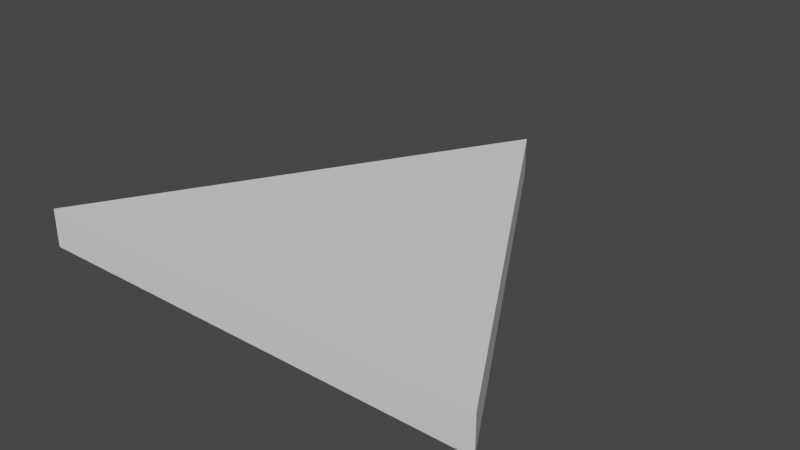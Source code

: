 # Source: Triangle.blend  (saved by Blender 2.80.39; exported with 4.5.12 LTS)
import bpy
from mathutils import Matrix  # noqa: F401  (used for matrix-valued properties, if any)

bpy.ops.wm.read_factory_settings(use_empty=True)
scene = bpy.context.scene
scene.name = 'Scene'

# ---- collections
col_collection = bpy.data.collections.new('Collection'); scene.collection.children.link(col_collection)

# ---- world
world_world = bpy.data.worlds.new('World'); scene.world = world_world
world_world.use_nodes = True; world_world.node_tree.nodes.clear()
_N = world_world.node_tree.nodes; _L = world_world.node_tree.links
n0 = _N.new('ShaderNodeOutputWorld'); n0.name = 'World Output'; n0.location = (300, 300)
n1 = _N.new('ShaderNodeBackground'); n1.name = 'Background'; n1.location = (10, 300)
n1.inputs[0].default_value = (0.05088, 0.05088, 0.05088, 1.0)
_L.new(n1.outputs[0], n0.inputs[0])
n0.is_active_output = True
world_world.color = (0.05088, 0.05088, 0.05088)
world_world.use_sun_shadow = False
world_world.sun_shadow_jitter_overblur = 0.0

# ---- meshes
me_circle = bpy.data.meshes.new('Circle')
me_circle.from_pydata([(0.0, 1.0, 0.0), (-0.866, -0.5, 0.0), (0.866, -0.5, 0.0), (-0.866, -0.5, 0.1422), (0.0, 1.0, 0.1422), (0.866, -0.5, 0.1422)], [], [(1, 0, 2), (3, 5, 4), (2, 0, 4, 5), (1, 2, 5, 3), (0, 1, 3, 4)])
_uv = me_circle.uv_layers.new(name='UVMap')
_uv.uv.foreach_set('vector', [-0.006613, 0.0004097, 0.9978, 0.000586, 0.4955, 1.003, 1.002, -0.001776, 0.4945, 1.014, -0.008522, -0.003229, 0.0, 0.0, 0.0, 0.0, 0.0, 0.0, 0.0, 0.0, 0.0, 0.0, 0.0, 0.0, 0.0, 0.0, 0.0, 0.0, 0.0, 0.0, 0.0, 0.0, 0.0, 0.0, 0.0, 0.0])
me_circle.use_remesh_preserve_volume = False
me_circle.use_remesh_preserve_attributes = False
me_circle.use_mirror_vertex_groups = False
me_circle.update()

# ---- objects
ob_triangle = bpy.data.objects.new('Triangle', me_circle)

# ---- transforms, parenting, visibility, modifiers, constraints
ob_triangle.location = (0.0, 0.0, 0.0)
ob_triangle.lineart.crease_threshold = 0.0

# ---- collection membership
col_collection.objects.link(ob_triangle)

# ---- scene / render settings (as saved in the file)
scene.frame_start = 1; scene.frame_end = 250; scene.frame_set(1)
scene.render.engine = 'BLENDER_EEVEE_NEXT'
scene.render.motion_blur_shutter = 1.0
scene.cycles.use_denoising = False
scene.cycles.samples = 128
scene.cycles.sampling_pattern = 'TABULATED_SOBOL'
scene.cycles.use_adaptive_sampling = False
scene.cycles.use_light_tree = False
scene.view_settings.view_transform = 'Filmic'
bpy.context.view_layer.update()

# ---- added for rendering (the .blend has no active camera and no usable light): camera, sun
cam_auto = bpy.data.cameras.new('AutoCamera')
cam_auto.lens = 50.0
cam_auto.sensor_width = 36.0
cam_auto.clip_end = 1000.0
ob_auto_camera = bpy.data.objects.new('AutoCamera', cam_auto)
scene.collection.objects.link(ob_auto_camera)
ob_auto_camera.location = (2.12403, -2.29884, 1.77032)
ob_auto_camera.rotation_euler = (1.09748, -7.21219e-08, 0.694738)
scene.camera = ob_auto_camera
light_auto_sun = bpy.data.lights.new('AutoSun', 'SUN')
light_auto_sun.energy = 3.0
light_auto_sun.angle = 0.0523599
ob_auto_sun = bpy.data.objects.new('AutoSun', light_auto_sun)
scene.collection.objects.link(ob_auto_sun)
ob_auto_sun.rotation_euler = (0.872665, 0.174533, 0.523599)
bpy.context.view_layer.update()
